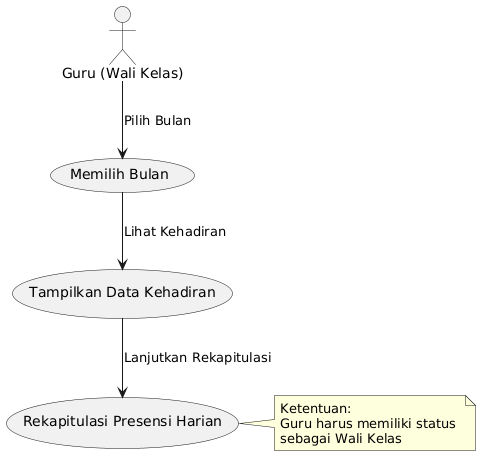

The diagram above was rendered by PlantUML. Its source (embedded in the PNG):
@startuml
actor "Guru (Wali Kelas)" as Guru

usecase "Memilih Bulan" as PilihBulan
usecase "Tampilkan Data Kehadiran" as TampilData
usecase "Rekapitulasi Presensi Harian" as Rekapitulasi

Guru --> PilihBulan : "Pilih Bulan"
PilihBulan --> TampilData : "Lihat Kehadiran"
TampilData --> Rekapitulasi : "Lanjutkan Rekapitulasi"

note right of Rekapitulasi
    Ketentuan:
    Guru harus memiliki status 
    sebagai Wali Kelas
end note
@enduml